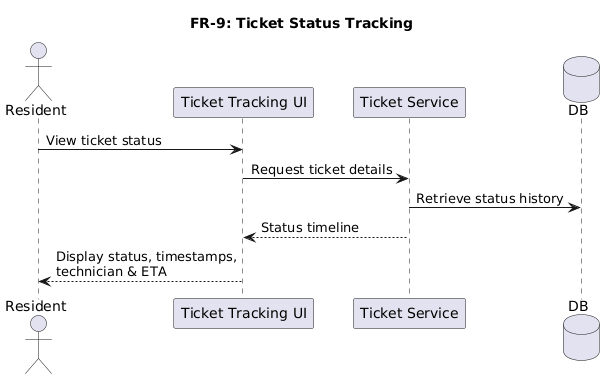

The diagram above was rendered by PlantUML. Its source (embedded in the PNG):
@startuml
title FR-9: Ticket Status Tracking

actor Resident
participant "Ticket Tracking UI" as UI
participant "Ticket Service" as TS
database DB

Resident -> UI : View ticket status
UI -> TS : Request ticket details
TS -> DB : Retrieve status history
TS --> UI : Status timeline
UI --> Resident : Display status, timestamps,\ntechnician & ETA
@enduml